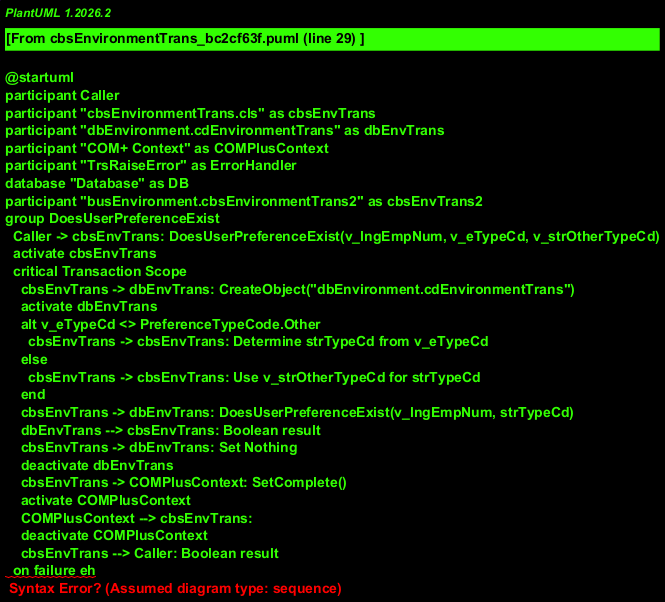

The diagram above was rendered by PlantUML. Its source (embedded in the PNG):
@startuml
participant Caller
participant "cbsEnvironmentTrans.cls" as cbsEnvTrans
participant "dbEnvironment.cdEnvironmentTrans" as dbEnvTrans
participant "COM+ Context" as COMPlusContext
participant "TrsRaiseError" as ErrorHandler
database "Database" as DB
participant "busEnvironment.cbsEnvironmentTrans2" as cbsEnvTrans2
group DoesUserPreferenceExist
  Caller -> cbsEnvTrans: DoesUserPreferenceExist(v_lngEmpNum, v_eTypeCd, v_strOtherTypeCd)
  activate cbsEnvTrans
  critical Transaction Scope
    cbsEnvTrans -> dbEnvTrans: CreateObject("dbEnvironment.cdEnvironmentTrans")
    activate dbEnvTrans
    alt v_eTypeCd <> PreferenceTypeCode.Other
      cbsEnvTrans -> cbsEnvTrans: Determine strTypeCd from v_eTypeCd
    else
      cbsEnvTrans -> cbsEnvTrans: Use v_strOtherTypeCd for strTypeCd
    end
    cbsEnvTrans -> dbEnvTrans: DoesUserPreferenceExist(v_lngEmpNum, strTypeCd)
    dbEnvTrans --> cbsEnvTrans: Boolean result
    cbsEnvTrans -> dbEnvTrans: Set Nothing
    deactivate dbEnvTrans
    cbsEnvTrans -> COMPlusContext: SetComplete()
    activate COMPlusContext
    COMPlusContext --> cbsEnvTrans:
    deactivate COMPlusContext
    cbsEnvTrans --> Caller: Boolean result
  on failure eh
    cbsEnvTrans -> COMPlusContext: SetAbort()
    activate COMPlusContext
    COMPlusContext --> cbsEnvTrans:
    deactivate COMPlusContext
    cbsEnvTrans -> ErrorHandler: Raise Error (MODULENAME, "DoesUserPreferenceExist", ...)
    activate ErrorHandler
    ErrorHandler --> cbsEnvTrans:
    deactivate ErrorHandler
    cbsEnvTrans --> Caller: Error
  end critical
  deactivate cbsEnvTrans
end
group GetUserPreference
  Caller -> cbsEnvTrans: GetUserPreference(v_lngEmpNum, v_eTypeCd, v_strOtherTypeCd)
  activate cbsEnvTrans
  alt No error occurs
    cbsEnvTrans -> dbEnvTrans: Instantiate dbEnvironment.cdEnvironmentTrans
    activate dbEnvTrans
    alt v_eTypeCd <> PreferenceTypeCode.Other
      cbsEnvTrans -> cbsEnvTrans: Convert PreferenceTypeCode to string
    else
      cbsEnvTrans -> cbsEnvTrans: Use v_strOtherTypeCd
    end
    cbsEnvTrans -> dbEnvTrans: GetUserPreference(v_lngEmpNum, strTypeCd)
    dbEnvTrans --> cbsEnvTrans: ADODB.Recordset
    deactivate dbEnvTrans
    cbsEnvTrans -> cbsEnvTrans: RemoveCaseNumberPreference(recordset)
    cbsEnvTrans -> COMPlusContext: SetComplete
    activate COMPlusContext
    COMPlusContext --> cbsEnvTrans:
    deactivate COMPlusContext
    cbsEnvTrans --> Caller: ADODB.Recordset
  else Error occurs
    cbsEnvTrans -> COMPlusContext: SetAbort
    activate COMPlusContext
    COMPlusContext --> cbsEnvTrans:
    deactivate COMPlusContext
    cbsEnvTrans -> ErrorHandler: Raise application error
    activate ErrorHandler
    ErrorHandler --> cbsEnvTrans:
    deactivate ErrorHandler
  end
  deactivate cbsEnvTrans
end
group GetUserPreferenceDefault
  Caller -> cbsEnvTrans: GetUserPreferenceDefault(v_eTypeCd, v_strOtherTypeCd)
  activate cbsEnvTrans
  cbsEnvTrans -> dbEnvTrans: CreateObject("dbEnvironment.cdEnvironmentTrans")
  activate dbEnvTrans
  deactivate dbEnvTrans
  alt v_eTypeCd <> PreferenceTypeCode.Other
    cbsEnvTrans -> cbsEnvTrans: PreferenceTypeCodeToString(v_eTypeCd)
  else
    cbsEnvTrans -> cbsEnvTrans: Use v_strOtherTypeCd
  end
  cbsEnvTrans -> dbEnvTrans: GetUserPreference(m_lngKeyForDefault, strTypeCd)
  activate dbEnvTrans
  dbEnvTrans -> DB: Execute Query for User Preference
  activate DB
  DB --> dbEnvTrans: ADODB.Recordset
  deactivate DB
  dbEnvTrans --> cbsEnvTrans: ADODB.Recordset
  deactivate dbEnvTrans
  cbsEnvTrans -> cbsEnvTrans: Release dbEnvTrans object
  cbsEnvTrans -> cbsEnvTrans: RemoveCaseNumberPreference(recordset)
  cbsEnvTrans -> COMPlusContext: GetObjectContext.SetComplete
  COMPlusContext --> cbsEnvTrans:
  cbsEnvTrans --> Caller: ADODB.Recordset
  deactivate cbsEnvTrans
alt On Error
  cbsEnvTrans -> COMPlusContext: GetObjectContext.SetAbort
  COMPlusContext --> cbsEnvTrans:
  cbsEnvTrans -> ErrorHandler: TrsRaiseError(MODULENAME, "GetUserPreferenceDefault", ...)
  ErrorHandler --> cbsEnvTrans: Error Raised
  deactivate cbsEnvTrans
end
group RemoveCaseNumberPreference
  Caller -> cbsEnvTrans: RemoveCaseNumberPreference(radrs)
  activate cbsEnvTrans
  alt radrs Is Nothing
    cbsEnvTrans --> Caller: Exit Sub
  else radrs Is Not Nothing
    alt radrs.BOF And radrs.EOF
      cbsEnvTrans --> Caller: Exit Sub
    else Recordset is not empty
      cbsEnvTrans -> cbsEnvTrans: Check for 'SECTION' and 'KEY' fields in radrs metadata
      alt 'SECTION' and 'KEY' fields exist
        cbsEnvTrans -> cbsEnvTrans: Process recordset fields
      else 'SECTION' or 'KEY' fields do not exist
        cbsEnvTrans -> cbsEnvTrans: No processing needed
      end
    end
  end
  deactivate cbsEnvTrans
end
group SetUserPreference
  Caller -> cbsEnvTrans: SetUserPreference(v_lngEmpNum, v_eTypeCd, v_strOtherTypeCd, v_rsPreference)
  activate cbsEnvTrans
  alt Successful execution
    cbsEnvTrans -> cbsEnvTrans2: CreateObject("busEnvironment.cbsEnvironmentTrans2")
    activate cbsEnvTrans2
    cbsEnvTrans -> cbsEnvTrans2: SetUserPreference(v_lngEmpNum, v_eTypeCd, v_strOtherTypeCd, v_rsPreference)
    cbsEnvTrans2 --> cbsEnvTrans: result (Boolean)
    deactivate cbsEnvTrans2
    cbsEnvTrans -> COMPlusContext: SetComplete()
    activate COMPlusContext
    COMPlusContext --> cbsEnvTrans:
    deactivate COMPlusContext
    cbsEnvTrans --> Caller: result (Boolean)
  else Error occurs
    cbsEnvTrans -> COMPlusContext: SetAbort()
    activate COMPlusContext
    COMPlusContext --> cbsEnvTrans:
    deactivate COMPlusContext
    cbsEnvTrans -> ErrorHandler: Raise Error (MODULENAME, "SetUserPreference", ...)
    activate ErrorHandler
    ErrorHandler --> cbsEnvTrans:
    deactivate ErrorHandler
    cbsEnvTrans --> Caller: Error
  end
  deactivate cbsEnvTrans
end
@enduml